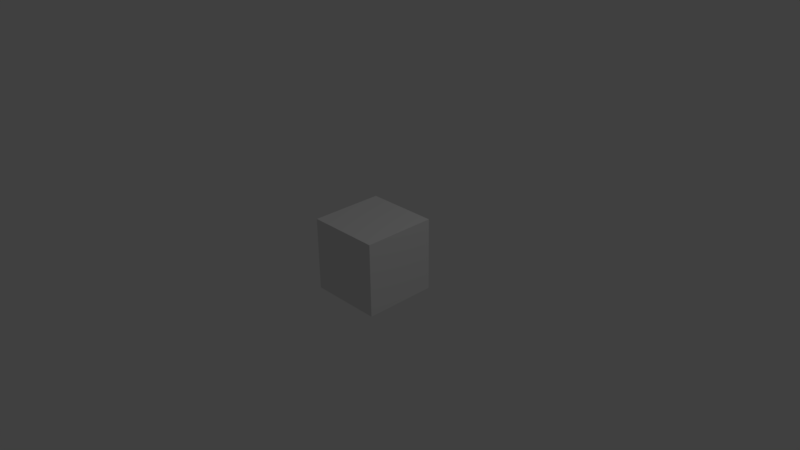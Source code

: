 # Source: Glass.blend  (saved by Blender 2.77.0; exported with 4.5.12 LTS)
import bpy
from mathutils import Matrix  # noqa: F401  (used for matrix-valued properties, if any)

bpy.ops.wm.read_factory_settings(use_empty=True)
scene = bpy.context.scene
scene.name = 'Scene'

# ---- collections
col_collection_1 = bpy.data.collections.new('Collection 1'); scene.collection.children.link(col_collection_1)

# ---- materials (node trees are filled in below, after node groups)
mat_glassmat = bpy.data.materials.new('GlassMat')
mat_glassmat.alpha_threshold = 0.0
mat_glassmat.use_transparent_shadow = False
mat_glassmat.roughness = 0.5
mat_glassmat.line_color = (0.0, 0.0, 0.0, 1.0)

# ---- material node trees

# ---- world
world_world = bpy.data.worlds.new('World'); scene.world = world_world
world_world.color = (0.05088, 0.05088, 0.05088)
world_world.use_sun_shadow = False
world_world.sun_shadow_jitter_overblur = 0.0
world_world.cycles.sampling_method = 'MANUAL'

# ---- cameras
cam_camera = bpy.data.cameras.new('Camera')
cam_camera.clip_end = 100.0
cam_camera.lens = 35.0
cam_camera.sensor_width = 32.0
cam_camera.sensor_height = 18.0
cam_camera.ortho_scale = 7.314
cam_camera.dof.focus_distance = 0.0
cam_camera.dof.aperture_fstop = 128.0

# ---- lights
light_lamp = bpy.data.lights.new('Lamp', 'POINT')
light_lamp.transmission_factor = 0.0
light_lamp.cutoff_distance = 30.0
light_lamp.energy = 100.0
light_lamp.shadow_buffer_clip_start = 1.001
light_lamp.shadow_soft_size = 0.1
light_lamp.shadow_maximum_resolution = 0.006
light_lamp.use_absolute_resolution = True

# ---- meshes
me_cube = bpy.data.meshes.new('Cube')
me_cube.from_pydata([(0.5, 0.5, -0.5), (0.5, -0.5, -0.5), (-0.5, -0.5, -0.5), (-0.5, 0.5, -0.5), (0.5, 0.5, 0.5), (0.5, -0.5, 0.5), (-0.5, -0.5, 0.5), (-0.5, 0.5, 0.5)], [], [(0, 1, 2, 3), (4, 7, 6, 5), (0, 4, 5, 1), (1, 5, 6, 2), (2, 6, 7, 3), (4, 0, 3, 7)])
me_cube.materials.append(mat_glassmat)
me_cube.use_remesh_preserve_volume = False
me_cube.use_remesh_preserve_attributes = False
me_cube.use_mirror_vertex_groups = False
me_cube.update()

# ---- objects
ob_cube = bpy.data.objects.new('Cube', me_cube)
ob_lamp = bpy.data.objects.new('Lamp', light_lamp)
ob_camera = bpy.data.objects.new('Camera', cam_camera)

# ---- transforms, parenting, visibility, modifiers, constraints
ob_cube.location = (0.0, 0.0, 0.0)
ob_cube.lock_rotations_4d = False
ob_cube.empty_display_type = 'ARROWS'
ob_cube.lineart.crease_threshold = 0.0
ob_lamp.location = (4.076, 1.005, 5.904)
ob_lamp.rotation_euler = (0.6503, 0.05522, 1.866)
ob_lamp.lock_rotations_4d = False
ob_lamp.empty_display_type = 'ARROWS'
ob_lamp.color = (0.0, 0.0, 0.0, 0.0)
ob_lamp.lineart.crease_threshold = 0.0
ob_camera.location = (7.481, -6.508, 5.344)
ob_camera.rotation_euler = (1.109, 0.01082, 0.8149)
ob_camera.lock_rotations_4d = False
ob_camera.empty_display_type = 'ARROWS'
ob_camera.color = (0.0, 0.0, 0.0, 0.0)
ob_camera.display_type = 'WIRE'
ob_camera.lineart.crease_threshold = 0.0

# ---- collection membership
col_collection_1.objects.link(ob_cube)
col_collection_1.objects.link(ob_lamp)
col_collection_1.objects.link(ob_camera)

# ---- scene / render settings (as saved in the file)
scene.camera = ob_camera
scene.frame_start = 1; scene.frame_end = 250; scene.frame_set(1)
scene.render.engine = 'BLENDER_EEVEE_NEXT'
scene.render.resolution_percentage = 50
scene.render.dither_intensity = 0.0
scene.cycles.use_denoising = False
scene.cycles.samples = 128
scene.cycles.sampling_pattern = 'TABULATED_SOBOL'
scene.cycles.light_sampling_threshold = 0.0
scene.cycles.use_adaptive_sampling = False
scene.cycles.use_light_tree = False
scene.cycles.blur_glossy = 0.0
scene.cycles.sample_clamp_indirect = 0.0
scene.view_settings.view_transform = 'Standard'
bpy.context.view_layer.update()
